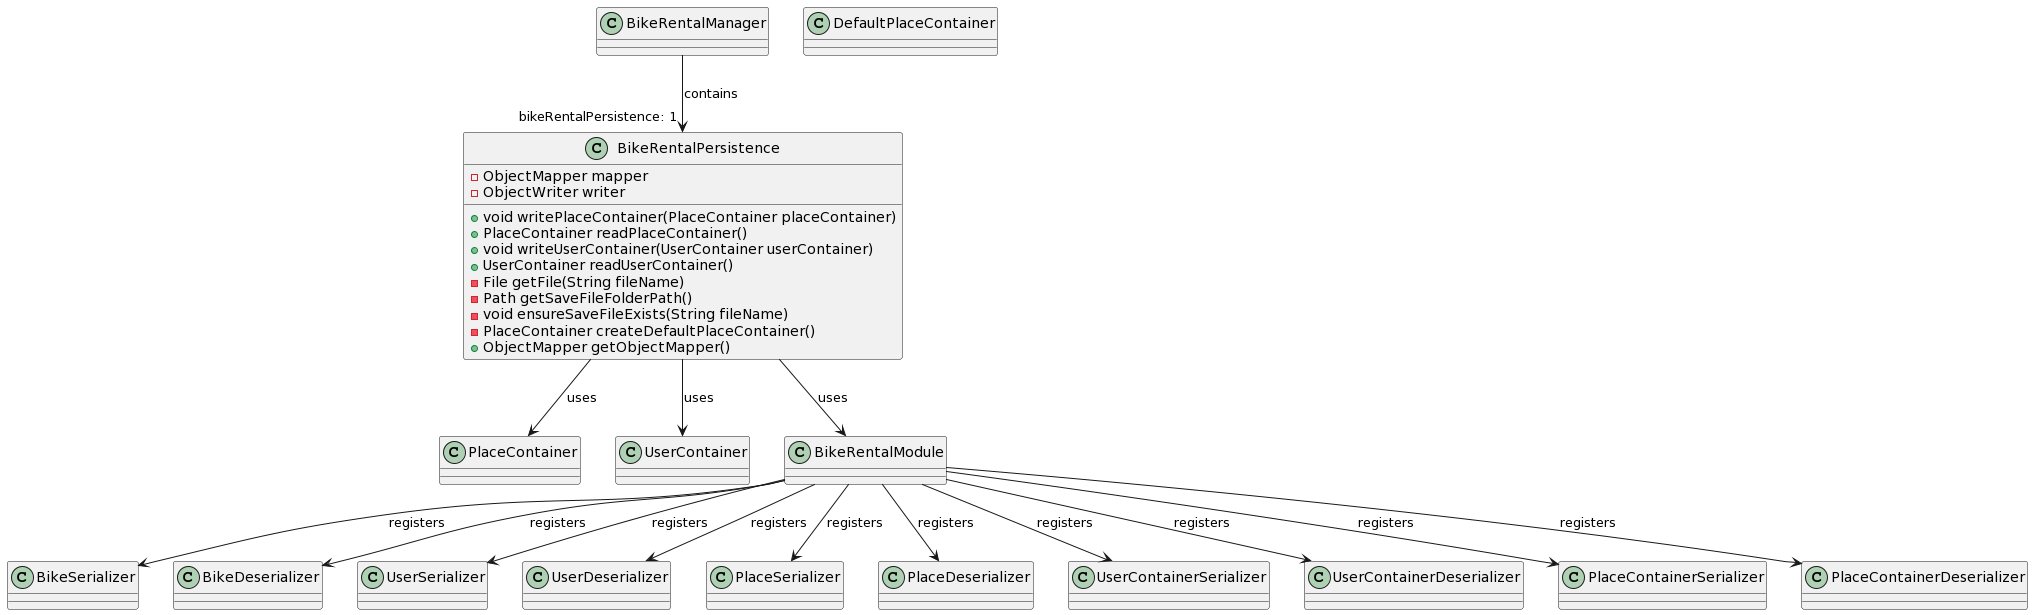

The diagram above was rendered by PlantUML. Its source (embedded in the PNG):
@startuml
BikeRentalManager --> "bikeRentalPersistence: 1" BikeRentalPersistence : contains
BikeRentalPersistence --> PlaceContainer : uses
BikeRentalPersistence --> UserContainer : uses
BikeRentalPersistence --> BikeRentalModule : uses
BikeRentalModule --> BikeSerializer : registers
BikeRentalModule --> BikeDeserializer : registers
BikeRentalModule --> UserSerializer : registers
BikeRentalModule --> UserDeserializer : registers
BikeRentalModule --> PlaceSerializer : registers
BikeRentalModule --> PlaceDeserializer : registers
BikeRentalModule --> UserContainerSerializer : registers
BikeRentalModule --> UserContainerDeserializer : registers
BikeRentalModule --> PlaceContainerSerializer : registers
BikeRentalModule --> PlaceContainerDeserializer : registers

Class BikeRentalManager {
}

Class BikeRentalPersistence {
    -ObjectMapper mapper
    -ObjectWriter writer
    +void writePlaceContainer(PlaceContainer placeContainer)
    +PlaceContainer readPlaceContainer()
    +void writeUserContainer(UserContainer userContainer)
    +UserContainer readUserContainer()
    -File getFile(String fileName)
    -Path getSaveFileFolderPath()
    -void ensureSaveFileExists(String fileName)
    -PlaceContainer createDefaultPlaceContainer()
    +ObjectMapper getObjectMapper()
}

Class DefaultPlaceContainer {
}


Class PlaceContainer {
}

Class UserContainer {
}

Class BikeRentalModule {
}

Class BikeSerializer {
}

Class BikeDeserializer {

}

Class UserSerializer {

}

Class UserDeserializer {
}

Class PlaceSerializer {

}

Class PlaceDeserializer {
}

Class PlaceContainerSerializer {

}

Class PlaceContainerDeserializer {
}

Class UserContainerSerializer {
}

Class UserContainerDeserializer {
}
@enduml